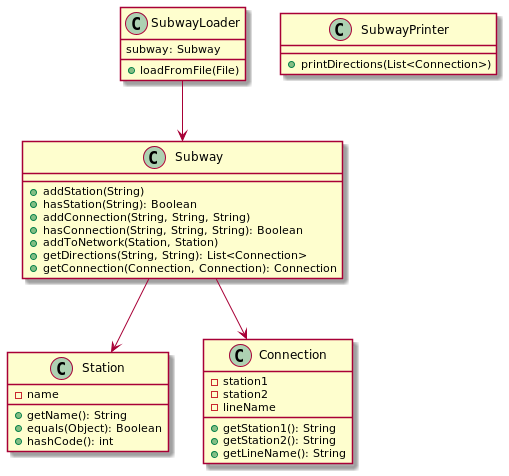

The diagram above was rendered by PlantUML. Its source (embedded in the PNG):
@startuml

class SubwayLoader {
    subway: Subway
    + loadFromFile(File)
}

class Subway {
    + addStation(String)
    + hasStation(String): Boolean
    + addConnection(String, String, String)
    + hasConnection(String, String, String): Boolean
    + addToNetwork(Station, Station)
    + getDirections(String, String): List<Connection>
    + getConnection(Connection, Connection): Connection
}

class Station {
    - name
    + getName(): String
    + equals(Object): Boolean
    + hashCode(): int
}

class Connection {
    - station1
    - station2
    - lineName
    + getStation1(): String
    + getStation2(): String
    + getLineName(): String
}

class SubwayPrinter {
    + printDirections(List<Connection>)
}

SubwayLoader --> Subway

Subway --> Station
Subway --> Connection

@enduml